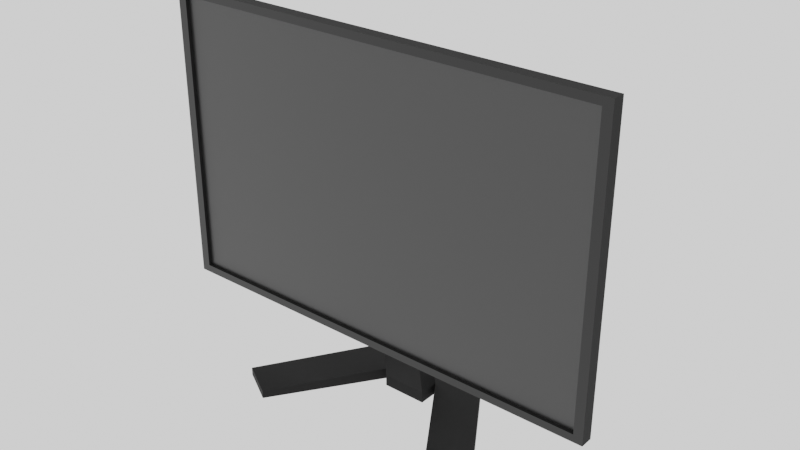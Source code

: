 # Source: monitor.blend  (saved by Blender 2.82.7; exported with 4.5.12 LTS)
import bpy
from mathutils import Matrix  # noqa: F401  (used for matrix-valued properties, if any)

bpy.ops.wm.read_factory_settings(use_empty=True)
scene = bpy.context.scene
scene.name = 'Scene'

# ---- collections
col_collection = bpy.data.collections.new('Collection'); scene.collection.children.link(col_collection)

# ---- materials (node trees are filled in below, after node groups)
mat_plastic = bpy.data.materials.new('Plastic')
mat_shiny = bpy.data.materials.new('Shiny')
mat_screen = bpy.data.materials.new('Screen')
mat_blue = bpy.data.materials.new('Blue')
mat_metal = bpy.data.materials.new('Metal')

# ---- material node trees
mat_plastic.use_nodes = True; mat_plastic.node_tree.nodes.clear()
_N = mat_plastic.node_tree.nodes; _L = mat_plastic.node_tree.links
n0 = _N.new('ShaderNodeOutputMaterial'); n0.name = 'Material Output'; n0.location = (300, 300)
n1 = _N.new('ShaderNodeBsdfPrincipled'); n1.name = 'Principled BSDF'; n1.location = (10, 300)
n1.distribution = 'GGX'
n1.subsurface_method = 'BURLEY'
n1.inputs[0].default_value = (0.002579, 0.002579, 0.002579, 1.0)
n1.inputs[2].default_value = 0.8472
n1.inputs[3].default_value = 1.45
n1.inputs[27].default_value = (0.0, 0.0, 0.0, 1.0)
n1.inputs[28].default_value = 1.0
_L.new(n1.outputs[0], n0.inputs[0])
n0.is_active_output = True
mat_shiny.use_nodes = True; mat_shiny.node_tree.nodes.clear()
_N = mat_shiny.node_tree.nodes; _L = mat_shiny.node_tree.links
n0 = _N.new('ShaderNodeOutputMaterial'); n0.name = 'Material Output'; n0.location = (300, 300)
n1 = _N.new('ShaderNodeBsdfPrincipled'); n1.name = 'Principled BSDF'; n1.location = (10, 300)
n1.distribution = 'GGX'
n1.subsurface_method = 'BURLEY'
n1.inputs[0].default_value = (0.01002, 0.01002, 0.01002, 1.0)
n1.inputs[2].default_value = 0.02778
n1.inputs[3].default_value = 1.45
n1.inputs[27].default_value = (0.0, 0.0, 0.0, 1.0)
n1.inputs[28].default_value = 1.0
_L.new(n1.outputs[0], n0.inputs[0])
n0.is_active_output = True
mat_screen.use_nodes = True; mat_screen.node_tree.nodes.clear()
_N = mat_screen.node_tree.nodes; _L = mat_screen.node_tree.links
n0 = _N.new('ShaderNodeOutputMaterial'); n0.name = 'Material Output'; n0.location = (300, 300)
n1 = _N.new('ShaderNodeBsdfPrincipled'); n1.name = 'Principled BSDF'; n1.location = (10, 300)
n1.distribution = 'GGX'
n1.subsurface_method = 'BURLEY'
n1.inputs[0].default_value = (0.008076, 0.008076, 0.008076, 1.0)
n1.inputs[2].default_value = 0.3889
n1.inputs[3].default_value = 1.45
n1.inputs[13].default_value = 1.0
n1.inputs[27].default_value = (0.0, 0.0, 0.0, 1.0)
n1.inputs[28].default_value = 1.0
_L.new(n1.outputs[0], n0.inputs[0])
n0.is_active_output = True
mat_blue.use_nodes = True; mat_blue.node_tree.nodes.clear()
_N = mat_blue.node_tree.nodes; _L = mat_blue.node_tree.links
n0 = _N.new('ShaderNodeOutputMaterial'); n0.name = 'Material Output'; n0.location = (300, 300)
n1 = _N.new('ShaderNodeBsdfPrincipled'); n1.name = 'Principled BSDF'; n1.location = (10, 300)
n1.distribution = 'GGX'
n1.subsurface_method = 'BURLEY'
n1.inputs[0].default_value = (0.03482, 0.1092, 0.8, 1.0)
n1.inputs[1].default_value = 0.1111
n1.inputs[3].default_value = 1.45
n1.inputs[27].default_value = (0.0, 0.0, 0.0, 1.0)
n1.inputs[28].default_value = 1.0
_L.new(n1.outputs[0], n0.inputs[0])
n0.is_active_output = True
mat_metal.use_nodes = True; mat_metal.node_tree.nodes.clear()
_N = mat_metal.node_tree.nodes; _L = mat_metal.node_tree.links
n0 = _N.new('ShaderNodeOutputMaterial'); n0.name = 'Material Output'; n0.location = (300, 300)
n1 = _N.new('ShaderNodeBsdfPrincipled'); n1.name = 'Principled BSDF'; n1.location = (10, 300)
n1.distribution = 'GGX'
n1.subsurface_method = 'BURLEY'
n1.inputs[0].default_value = (0.4969, 0.4969, 0.4969, 1.0)
n1.inputs[1].default_value = 0.8611
n1.inputs[2].default_value = 0.2639
n1.inputs[3].default_value = 1.45
n1.inputs[27].default_value = (0.0, 0.0, 0.0, 1.0)
n1.inputs[28].default_value = 1.0
_L.new(n1.outputs[0], n0.inputs[0])
n0.is_active_output = True

# ---- world
world_world = bpy.data.worlds.new('World'); scene.world = world_world
world_world.use_nodes = True; world_world.node_tree.nodes.clear()
_N = world_world.node_tree.nodes; _L = world_world.node_tree.links
n0 = _N.new('ShaderNodeOutputWorld'); n0.name = 'World Output'; n0.location = (300, 300)
n1 = _N.new('ShaderNodeBackground'); n1.name = 'Background'; n1.location = (10, 300)
n1.inputs[0].default_value = (1.0, 1.0, 1.0, 1.0)
_L.new(n1.outputs[0], n0.inputs[0])
n0.is_active_output = True
world_world.color = (0.9849, 0.9613, 0.7472)
world_world.use_sun_shadow = False
world_world.sun_shadow_jitter_overblur = 0.0

# ---- meshes
me_cube_001 = bpy.data.meshes.new('Cube.001')
me_cube_001.from_pydata([(-0.3008, 14.98, -0.1934), (-0.2924, 15.33, -0.1934), (-0.3043, 14.13, -0.1934), (-0.3008, 13.27, -0.1934), (-0.2924, 12.92, -0.1934), (-0.284, 13.27, -0.1934), (-0.2805, 14.13, -0.1934), (-0.284, 14.98, -0.1934), (-0.1384, 14.98, -0.1934), (-0.13, 15.33, -0.1934), (-0.1419, 14.13, -0.1934), (-0.1384, 13.27, -0.1934), (-0.13, 12.92, -0.1934), (-0.1216, 13.27, -0.1934), (-0.1181, 14.13, -0.1934), (-0.1216, 14.98, -0.1934), (-0.9595, -1.0, -0.9486), (-0.9595, -1.0, 0.9486), (-0.1827, 12.92, -0.2118), (-0.3546, 9.355, 0.2118), (0.9595, -1.0, -0.9486), (0.9595, -1.0, 0.9486), (0.1822, 13.21, -0.2118), (0.3546, 9.355, 0.2118), (-1.0, -1.0, -1.0), (-1.0, -1.0, 1.0), (1.0, -1.0, 1.0), (1.0, -1.0, -1.0), (-0.9595, 0.5288, -0.9486), (-0.9595, 0.5288, 0.9486), (0.9595, 0.5288, 0.9486), (0.9595, 0.5288, -0.9486), (-1.0, 4.61, 1.0), (-1.0, 4.61, -1.0), (1.0, 4.61, -1.0), (1.0, 4.61, 1.0), (-0.3546, 19.73, 0.2118), (0.1822, 15.88, -0.2118), (0.3546, 19.73, 0.2118), (0.2446, 13.21, -0.2118), (-0.2442, 12.92, -0.2118), (0.2446, 15.88, -0.2118), (0.1008, 21.44, -1.466), (-0.1008, 21.44, -1.466), (0.1008, 30.58, -1.466), (-0.1008, 30.58, -1.466), (0.1008, 21.44, -1.545), (-0.1008, 21.44, -1.545), (0.1008, 30.58, -1.545), (-0.1008, 30.58, -1.545), (0.22, 48.63, -1.466), (-0.22, 48.63, -1.466), (0.22, 48.63, -1.545), (-0.22, 48.63, -1.545), (0.4375, -21.06, -1.533), (0.4375, -21.06, -1.478), (0.6007, -11.67, -1.533), (0.6007, -11.67, -1.478), (-0.4375, -21.06, -1.533), (-0.4375, -21.06, -1.478), (-0.6007, -11.67, -1.533), (-0.6007, -11.67, -1.478), (0.1146, 58.49, -1.466), (-0.1146, 58.49, -1.466), (0.1146, 58.49, -1.545), (-0.1146, 58.49, -1.545), (0.3546, 9.355, -0.2118), (0.3546, 19.73, -0.2118), (0.07221, 11.27, -0.2118), (0.07221, 17.82, -0.2118), (0.2446, 13.21, -0.192), (0.2446, 15.88, -0.192), (0.1822, 13.21, -0.192), (0.1822, 15.88, -0.192), (-0.3546, 19.73, -0.2118), (-0.3546, 9.355, -0.2118), (-0.07221, 17.82, -0.2118), (-0.07221, 11.27, -0.2118), (-0.1827, 15.71, -0.2118), (-0.191, 16.58, -0.2118), (-0.236, 16.58, -0.2118), (-0.2442, 15.71, -0.2118), (-0.1827, 12.92, -0.1872), (-0.2442, 12.92, -0.1872), (-0.1827, 15.71, -0.1872), (-0.191, 16.58, -0.1872), (-0.236, 16.58, -0.1872), (-0.2442, 15.71, -0.1872), (-0.2924, 15.33, -0.2118), (-0.13, 15.33, -0.2118), (-0.1384, 14.98, -0.2118), (-0.1216, 14.98, -0.2118), (-0.284, 14.98, -0.2118), (-0.3008, 14.98, -0.2118), (-0.2805, 14.13, -0.2118), (-0.1419, 14.13, -0.2118), (-0.3043, 14.13, -0.2118), (-0.1181, 14.13, -0.2118), (-0.1384, 13.27, -0.2118), (-0.284, 13.27, -0.2118), (-0.3008, 13.27, -0.2118), (-0.1216, 13.27, -0.2118), (-0.13, 12.92, -0.2118), (-0.2924, 12.92, -0.2118)], [], [(0, 1, 7, 6, 5, 4, 3, 2), (8, 9, 15, 14, 13, 12, 11, 10), (24, 25, 32, 33), (19, 23, 38, 36), (34, 35, 26, 27), (20, 21, 30, 31), (33, 34, 27, 24), (35, 32, 25, 26), (16, 17, 25, 24), (21, 20, 27, 26), (20, 16, 24, 27), (17, 21, 26, 25), (31, 30, 29, 28), (16, 20, 31, 28), (17, 16, 28, 29), (21, 17, 29, 30), (19, 75, 33, 32), (75, 66, 34, 33), (23, 19, 32, 35), (66, 23, 35, 34), (74, 36, 38, 67), (75, 19, 36, 74), (23, 66, 67, 38), (77, 76, 45, 43), (77, 68, 66, 75), (69, 76, 74, 67), (79, 80, 74, 76), (39, 22, 72, 70), (42, 43, 47, 46), (68, 77, 43, 42), (69, 68, 42, 44), (76, 69, 44, 45), (46, 47, 49, 48), (44, 42, 46, 48), (48, 49, 53, 52), (43, 45, 49, 47), (51, 50, 62, 63), (50, 44, 55, 57), (45, 44, 50, 51), (53, 49, 58, 60), (55, 54, 56, 57), (52, 50, 57, 56), (44, 48, 54, 55), (48, 52, 56, 54), (58, 59, 61, 60), (45, 51, 61, 59), (51, 53, 60, 61), (49, 45, 59, 58), (63, 62, 64, 65), (53, 51, 63, 65), (52, 53, 65, 64), (50, 52, 64, 62), (39, 41, 67, 66), (37, 22, 68, 69), (22, 39, 66, 68), (41, 37, 69, 67), (72, 73, 71, 70), (41, 39, 70, 71), (37, 41, 71, 73), (22, 37, 73, 72), (18, 40, 83, 82), (40, 18, 77, 75), (80, 81, 40, 94, 92, 88, 93, 96, 75, 74), (80, 79, 85, 86), (18, 78, 79, 76, 77, 97, 91, 89, 90, 95), (84, 82, 83, 87), (84, 87, 86, 85), (40, 81, 87, 83), (78, 18, 82, 84), (81, 80, 86, 87), (79, 78, 84, 85), (92, 7, 1, 88), (94, 6, 7, 92), (88, 1, 0, 93), (99, 5, 6, 94), (103, 4, 5, 99), (100, 3, 4, 103), (101, 13, 14, 97), (98, 102, 101, 97, 77, 18, 95), (93, 0, 2, 96), (75, 96, 100, 103, 99, 94, 40), (89, 9, 8, 90), (95, 10, 11, 98), (90, 8, 10, 95), (98, 11, 12, 102), (91, 15, 9, 89), (102, 12, 13, 101), (97, 14, 15, 91), (96, 2, 3, 100)])
me_cube_001.polygons.foreach_set('material_index', [4, 4, 0, 0, 0, 0, 0, 0, 1, 1, 1, 1, 2, 0, 0, 0, 0, 0, 0, 0, 0, 0, 0, 0, 0, 0, 0, 4, 0, 0, 0, 0, 0, 0, 0, 0, 0, 0, 0, 0, 0, 0, 0, 0, 0, 0, 0, 0, 0, 0, 0, 0, 0, 0, 0, 0, 4, 4, 4, 4, 4, 0, 0, 4, 0, 3, 0, 4, 4, 4, 4, 4, 4, 4, 4, 4, 4, 4, 0, 4, 0, 4, 4, 4, 4, 4, 4, 4, 4])
_uv = me_cube_001.uv_layers.new(name='UVMap')
_uv.uv.foreach_set('vector', [0.0, 0.0, 0.0, 0.0, 0.0, 0.0, 0.0, 0.0, 0.0, 0.0, 0.0, 0.0, 0.0, 0.0, 0.0, 0.0, 0.0, 0.0, 0.0, 0.0, 0.0, 0.0, 0.0, 0.0, 0.0, 0.0, 0.0, 0.0, 0.0, 0.0, 0.0, 0.0, 0.375, 0.0, 0.625, 0.0, 0.625, 0.25, 0.375, 0.25, 0.5443, 0.3307, 0.5443, 0.4193, 0.5443, 0.4193, 0.5443, 0.3307, 0.375, 0.5, 0.625, 0.5, 0.625, 0.75, 0.375, 0.75, 0.3814, 0.7564, 0.6186, 0.7564, 0.6186, 0.7564, 0.3814, 0.7564, 0.125, 0.5, 0.375, 0.5, 0.375, 0.75, 0.125, 0.75, 0.625, 0.5, 0.875, 0.5, 0.875, 0.75, 0.625, 0.75, 0.3814, 0.9936, 0.6186, 0.9936, 0.625, 1.0, 0.375, 1.0, 0.6186, 0.7564, 0.3814, 0.7564, 0.375, 0.75, 0.625, 0.75, 0.3814, 0.7564, 0.3814, 0.9936, 0.375, 1.0, 0.375, 0.75, 0.6186, 0.9936, 0.6186, 0.7564, 0.625, 0.75, 0.625, 1.0, 0.3814, 0.7564, 0.6186, 0.7564, 0.6186, 0.9936, 0.3814, 0.9936, 0.3814, 0.9936, 0.3814, 0.7564, 0.3814, 0.7564, 0.3814, 0.9936, 0.6186, 0.9936, 0.3814, 0.9936, 0.3814, 0.9936, 0.6186, 0.9936, 0.6186, 0.7564, 0.6186, 0.9936, 0.6186, 0.9936, 0.6186, 0.7564, 0.5443, 0.3307, 0.4557, 0.3307, 0.375, 0.25, 0.625, 0.25, 0.4557, 0.3307, 0.4557, 0.4193, 0.375, 0.5, 0.375, 0.25, 0.5443, 0.4193, 0.5443, 0.3307, 0.625, 0.25, 0.625, 0.5, 0.4557, 0.4193, 0.5443, 0.4193, 0.625, 0.5, 0.375, 0.5, 0.4557, 0.3307, 0.5443, 0.3307, 0.5443, 0.4193, 0.4557, 0.4193, 0.4557, 0.3307, 0.5443, 0.3307, 0.5443, 0.3307, 0.4557, 0.3307, 0.5443, 0.4193, 0.4557, 0.4193, 0.4557, 0.4193, 0.5443, 0.4193, 0.4557, 0.3586, 0.4557, 0.3586, 0.4557, 0.3586, 0.4557, 0.3586, 0.4557, 0.3586, 0.4557, 0.3914, 0.4557, 0.4193, 0.4557, 0.3307, 0.4557, 0.3914, 0.4557, 0.3586, 0.4557, 0.3307, 0.4557, 0.4193, 0.4557, 0.3522, 0.4557, 0.338, 0.4557, 0.3307, 0.4557, 0.3586, 0.4557, 0.4103, 0.4557, 0.4005, 0.4557, 0.4005, 0.4557, 0.4103, 0.4557, 0.3914, 0.4557, 0.3586, 0.4557, 0.3586, 0.4557, 0.3914, 0.4557, 0.3914, 0.4557, 0.3586, 0.4557, 0.3586, 0.4557, 0.3914, 0.4557, 0.3914, 0.4557, 0.3914, 0.4557, 0.3914, 0.4557, 0.3914, 0.4557, 0.3586, 0.4557, 0.3914, 0.4557, 0.3914, 0.4557, 0.3586, 0.4557, 0.3914, 0.4557, 0.3586, 0.4557, 0.3586, 0.4557, 0.3914, 0.4557, 0.3914, 0.4557, 0.3914, 0.4557, 0.3914, 0.4557, 0.3914, 0.4557, 0.3914, 0.4557, 0.3586, 0.4557, 0.3586, 0.4557, 0.3914, 0.4557, 0.3586, 0.4557, 0.3586, 0.4557, 0.3586, 0.4557, 0.3586, 0.4557, 0.3586, 0.4557, 0.3914, 0.4557, 0.3914, 0.4557, 0.3586, 0.4557, 0.3914, 0.4557, 0.3914, 0.4557, 0.3914, 0.4557, 0.3914, 0.4557, 0.3586, 0.4557, 0.3914, 0.4557, 0.3914, 0.4557, 0.3586, 0.4557, 0.3586, 0.4557, 0.3586, 0.4557, 0.3586, 0.4557, 0.3586, 0.4557, 0.3914, 0.4557, 0.3914, 0.4557, 0.3914, 0.4557, 0.3914, 0.4557, 0.3914, 0.4557, 0.3914, 0.4557, 0.3914, 0.4557, 0.3914, 0.4557, 0.3914, 0.4557, 0.3914, 0.4557, 0.3914, 0.4557, 0.3914, 0.4557, 0.3914, 0.4557, 0.3914, 0.4557, 0.3914, 0.4557, 0.3914, 0.4557, 0.3586, 0.4557, 0.3586, 0.4557, 0.3586, 0.4557, 0.3586, 0.4557, 0.3586, 0.4557, 0.3586, 0.4557, 0.3586, 0.4557, 0.3586, 0.4557, 0.3586, 0.4557, 0.3586, 0.4557, 0.3586, 0.4557, 0.3586, 0.4557, 0.3586, 0.4557, 0.3586, 0.4557, 0.3586, 0.4557, 0.3586, 0.4557, 0.3586, 0.4557, 0.3914, 0.4557, 0.3914, 0.4557, 0.3586, 0.4557, 0.3586, 0.4557, 0.3586, 0.4557, 0.3586, 0.4557, 0.3586, 0.4557, 0.3914, 0.4557, 0.3586, 0.4557, 0.3586, 0.4557, 0.3914, 0.4557, 0.3914, 0.4557, 0.3914, 0.4557, 0.3914, 0.4557, 0.3914, 0.4557, 0.4103, 0.4557, 0.4103, 0.4557, 0.4193, 0.4557, 0.4193, 0.4557, 0.4005, 0.4557, 0.4005, 0.4557, 0.3914, 0.4557, 0.3914, 0.4557, 0.4005, 0.4557, 0.4103, 0.4557, 0.4193, 0.4557, 0.3914, 0.4557, 0.4103, 0.4557, 0.4005, 0.4557, 0.3914, 0.4557, 0.4193, 0.4557, 0.4005, 0.4557, 0.4005, 0.4557, 0.4103, 0.4557, 0.4103, 0.4557, 0.4103, 0.4557, 0.4103, 0.4557, 0.4103, 0.4557, 0.4103, 0.4557, 0.4005, 0.4557, 0.4103, 0.4557, 0.4103, 0.4557, 0.4005, 0.4557, 0.4005, 0.4557, 0.4005, 0.4557, 0.4005, 0.4557, 0.4005, 0.4557, 0.3509, 0.4557, 0.3384, 0.4557, 0.3384, 0.4557, 0.3509, 0.4557, 0.3384, 0.4557, 0.3509, 0.4557, 0.3586, 0.4557, 0.3307, 0.4557, 0.338, 0.4557, 0.3384, 0.4557, 0.3384, 0.4557, 0.3358, 0.4557, 0.3356, 0.4557, 0.335, 0.4557, 0.3344, 0.4557, 0.3342, 0.4557, 0.3307, 0.4557, 0.3307, 0.4557, 0.338, 0.4557, 0.3522, 0.4557, 0.3522, 0.4557, 0.338, 0.4557, 0.3509, 0.4557, 0.3509, 0.4557, 0.3522, 0.4557, 0.3586, 0.4557, 0.3586, 0.4557, 0.3554, 0.4557, 0.3551, 0.4557, 0.3546, 0.4557, 0.354, 0.4557, 0.3537, 0.4557, 0.3509, 0.4557, 0.3509, 0.4557, 0.3384, 0.4557, 0.3384, 0.4557, 0.3509, 0.4557, 0.3384, 0.4557, 0.338, 0.4557, 0.3522, 0.4557, 0.3384, 0.4557, 0.3384, 0.4557, 0.3384, 0.4557, 0.3384, 0.4557, 0.3509, 0.4557, 0.3509, 0.4557, 0.3509, 0.4557, 0.3509, 0.4557, 0.3384, 0.4557, 0.338, 0.4557, 0.338, 0.4557, 0.3384, 0.4557, 0.3522, 0.4557, 0.3509, 0.4557, 0.3509, 0.4557, 0.3522, 0.0, 0.0, 0.0, 0.0, 0.0, 0.0, 0.0, 0.0, 0.0, 0.0, 0.0, 0.0, 0.0, 0.0, 0.0, 0.0, 0.0, 0.0, 0.0, 0.0, 0.0, 0.0, 0.0, 0.0, 0.0, 0.0, 0.0, 0.0, 0.0, 0.0, 0.0, 0.0, 0.0, 0.0, 0.0, 0.0, 0.0, 0.0, 0.0, 0.0, 0.0, 0.0, 0.0, 0.0, 0.0, 0.0, 0.0, 0.0, 0.0, 0.0, 0.0, 0.0, 0.0, 0.0, 0.0, 0.0, 0.4557, 0.354, 0.4557, 0.3546, 0.4557, 0.3551, 0.4557, 0.3554, 0.4557, 0.3586, 0.4557, 0.3509, 0.4557, 0.3537, 0.0, 0.0, 0.0, 0.0, 0.0, 0.0, 0.0, 0.0, 0.4557, 0.3307, 0.4557, 0.3342, 0.4557, 0.3344, 0.4557, 0.335, 0.4557, 0.3356, 0.4557, 0.3358, 0.4557, 0.3384, 0.0, 0.0, 0.0, 0.0, 0.0, 0.0, 0.0, 0.0, 0.0, 0.0, 0.0, 0.0, 0.0, 0.0, 0.0, 0.0, 0.0, 0.0, 0.0, 0.0, 0.0, 0.0, 0.0, 0.0, 0.0, 0.0, 0.0, 0.0, 0.0, 0.0, 0.0, 0.0, 0.0, 0.0, 0.0, 0.0, 0.0, 0.0, 0.0, 0.0, 0.0, 0.0, 0.0, 0.0, 0.0, 0.0, 0.0, 0.0, 0.0, 0.0, 0.0, 0.0, 0.0, 0.0, 0.0, 0.0, 0.0, 0.0, 0.0, 0.0, 0.0, 0.0, 0.0, 0.0])
me_cube_001.materials.append(mat_plastic)
me_cube_001.materials.append(mat_shiny)
me_cube_001.materials.append(mat_screen)
me_cube_001.materials.append(mat_blue)
me_cube_001.materials.append(mat_metal)
me_cube_001.use_remesh_fix_poles = True
me_cube_001.use_remesh_preserve_attributes = False
me_cube_001.use_mirror_vertex_groups = False
me_cube_001.update()
me_circle = bpy.data.meshes.new('Circle')
me_circle.from_pydata([(0.3752, 0.01482, 0.2051), (0.3714, 0.01322, 0.2051), (0.3698, 0.009363, 0.2051), (0.3714, 0.005502, 0.2051), (0.3752, 0.003903, 0.2051), (0.3791, 0.005502, 0.2051), (0.3807, 0.009363, 0.2051), (0.3791, 0.01322, 0.2051), (0.3714, 0.01322, 0.2114), (0.3752, 0.01482, 0.2114), (0.3698, 0.009363, 0.2114), (0.3714, 0.005502, 0.2114), (0.3752, 0.003903, 0.2114), (0.3791, 0.005502, 0.2114), (0.3807, 0.009363, 0.2114), (0.3791, 0.01322, 0.2114), (0.3409, 0.01482, 0.2051), (0.337, 0.01322, 0.2051), (0.3354, 0.009363, 0.2051), (0.337, 0.005502, 0.2051), (0.3409, 0.003903, 0.2051), (0.3448, 0.005502, 0.2051), (0.3464, 0.009363, 0.2051), (0.3448, 0.01322, 0.2051), (0.337, 0.01322, 0.2114), (0.3409, 0.01482, 0.2114), (0.3354, 0.009363, 0.2114), (0.337, 0.005502, 0.2114), (0.3409, 0.003903, 0.2114), (0.3448, 0.005502, 0.2114), (0.3464, 0.009363, 0.2114), (0.3448, 0.01322, 0.2114), (0.3075, 0.01482, 0.2051), (0.3037, 0.01322, 0.2051), (0.3021, 0.009363, 0.2051), (0.3037, 0.005502, 0.2051), (0.3075, 0.003903, 0.2051), (0.3114, 0.005502, 0.2051), (0.313, 0.009363, 0.2051), (0.3114, 0.01322, 0.2051), (0.3037, 0.01322, 0.2114), (0.3075, 0.01482, 0.2114), (0.3021, 0.009363, 0.2114), (0.3037, 0.005502, 0.2114), (0.3075, 0.003903, 0.2114), (0.3114, 0.005502, 0.2114), (0.313, 0.009363, 0.2114), (0.3114, 0.01322, 0.2114)], [], [(1, 0, 7, 6, 5, 4, 3, 2), (8, 10, 11, 12, 13, 14, 15, 9), (6, 7, 15, 14), (4, 5, 13, 12), (2, 3, 11, 10), (0, 1, 8, 9), (7, 0, 9, 15), (5, 6, 14, 13), (3, 4, 12, 11), (1, 2, 10, 8), (17, 16, 23, 22, 21, 20, 19, 18), (24, 26, 27, 28, 29, 30, 31, 25), (22, 23, 31, 30), (20, 21, 29, 28), (18, 19, 27, 26), (16, 17, 24, 25), (23, 16, 25, 31), (21, 22, 30, 29), (19, 20, 28, 27), (17, 18, 26, 24), (33, 32, 39, 38, 37, 36, 35, 34), (40, 42, 43, 44, 45, 46, 47, 41), (38, 39, 47, 46), (36, 37, 45, 44), (34, 35, 43, 42), (32, 33, 40, 41), (39, 32, 41, 47), (37, 38, 46, 45), (35, 36, 44, 43), (33, 34, 42, 40)])
_uv = me_circle.uv_layers.new(name='UVMap')
_uv.uv.foreach_set('vector', [0.0, 0.0, 0.0, 0.0, 0.0, 0.0, 0.0, 0.0, 0.0, 0.0, 0.0, 0.0, 0.0, 0.0, 0.0, 0.0, 0.0, 0.0, 0.0, 0.0, 0.0, 0.0, 0.0, 0.0, 0.0, 0.0, 0.0, 0.0, 0.0, 0.0, 0.0, 0.0, 0.0, 0.0, 0.0, 0.0, 0.0, 0.0, 0.0, 0.0, 0.0, 0.0, 0.0, 0.0, 0.0, 0.0, 0.0, 0.0, 0.0, 0.0, 0.0, 0.0, 0.0, 0.0, 0.0, 0.0, 0.0, 0.0, 0.0, 0.0, 0.0, 0.0, 0.0, 0.0, 0.0, 0.0, 0.0, 0.0, 0.0, 0.0, 0.0, 0.0, 0.0, 0.0, 0.0, 0.0, 0.0, 0.0, 0.0, 0.0, 0.0, 0.0, 0.0, 0.0, 0.0, 0.0, 0.0, 0.0, 0.0, 0.0, 0.0, 0.0, 0.0, 0.0, 0.0, 0.0, 0.0, 0.0, 0.0, 0.0, 0.0, 0.0, 0.0, 0.0, 0.0, 0.0, 0.0, 0.0, 0.0, 0.0, 0.0, 0.0, 0.0, 0.0, 0.0, 0.0, 0.0, 0.0, 0.0, 0.0, 0.0, 0.0, 0.0, 0.0, 0.0, 0.0, 0.0, 0.0, 0.0, 0.0, 0.0, 0.0, 0.0, 0.0, 0.0, 0.0, 0.0, 0.0, 0.0, 0.0, 0.0, 0.0, 0.0, 0.0, 0.0, 0.0, 0.0, 0.0, 0.0, 0.0, 0.0, 0.0, 0.0, 0.0, 0.0, 0.0, 0.0, 0.0, 0.0, 0.0, 0.0, 0.0, 0.0, 0.0, 0.0, 0.0, 0.0, 0.0, 0.0, 0.0, 0.0, 0.0, 0.0, 0.0, 0.0, 0.0, 0.0, 0.0, 0.0, 0.0, 0.0, 0.0, 0.0, 0.0, 0.0, 0.0, 0.0, 0.0, 0.0, 0.0, 0.0, 0.0, 0.0, 0.0, 0.0, 0.0, 0.0, 0.0, 0.0, 0.0, 0.0, 0.0, 0.0, 0.0, 0.0, 0.0, 0.0, 0.0, 0.0, 0.0, 0.0, 0.0, 0.0, 0.0, 0.0, 0.0, 0.0, 0.0, 0.0, 0.0, 0.0, 0.0, 0.0, 0.0, 0.0, 0.0, 0.0, 0.0, 0.0, 0.0, 0.0, 0.0, 0.0, 0.0, 0.0, 0.0, 0.0, 0.0, 0.0, 0.0, 0.0, 0.0, 0.0, 0.0, 0.0, 0.0, 0.0, 0.0, 0.0, 0.0, 0.0, 0.0, 0.0, 0.0, 0.0, 0.0, 0.0, 0.0, 0.0, 0.0, 0.0, 0.0, 0.0, 0.0, 0.0, 0.0, 0.0, 0.0, 0.0, 0.0, 0.0, 0.0, 0.0, 0.0, 0.0, 0.0, 0.0, 0.0, 0.0, 0.0, 0.0, 0.0, 0.0, 0.0, 0.0, 0.0, 0.0, 0.0])
me_circle.materials.append(mat_plastic)
me_circle.use_remesh_fix_poles = True
me_circle.use_remesh_preserve_attributes = False
me_circle.use_mirror_vertex_groups = False
me_circle.update()

# ---- objects
ob_cube = bpy.data.objects.new('Cube', me_cube_001)
ob_circle = bpy.data.objects.new('Circle', me_circle)

# ---- transforms, parenting, visibility, modifiers, constraints
ob_cube.location = (0.0, 0.0, 0.4605)
ob_cube.scale = (0.4573, 0.004523, 0.2983)
ob_cube.lineart.crease_threshold = 0.0
ob_circle.parent = ob_cube
ob_circle.matrix_parent_inverse = Matrix(((2.187, -0.0, 0.0, -0.0), (-0.0, 221.1, -0.0, 0.0), (0.0, -0.0, 3.353, -1.544), (-0.0, 0.0, -0.0, 1.0)))
ob_circle.location = (0.0, 0.0, -0.04452)
ob_circle.lineart.crease_threshold = 0.0

# ---- collection membership
col_collection.objects.link(ob_cube)
col_collection.objects.link(ob_circle)

# ---- scene / render settings (as saved in the file)
scene.frame_start = 1; scene.frame_end = 250; scene.frame_set(1)
scene.render.engine = 'CYCLES'
scene.cycles.use_denoising = False
scene.cycles.samples = 128
scene.cycles.sampling_pattern = 'TABULATED_SOBOL'
scene.cycles.use_adaptive_sampling = False
scene.cycles.use_light_tree = False
scene.view_settings.view_transform = 'Filmic'
bpy.context.view_layer.update()

# ---- added for rendering (the .blend has no active camera): camera
cam_auto = bpy.data.cameras.new('AutoCamera')
cam_auto.lens = 50.0
cam_auto.sensor_width = 36.0
cam_auto.clip_end = 1000.0
ob_auto_camera = bpy.data.objects.new('AutoCamera', cam_auto)
scene.collection.objects.link(ob_auto_camera)
ob_auto_camera.location = (1.14895, -1.29408, 1.29842)
ob_auto_camera.rotation_euler = (1.09748, -7.21219e-08, 0.694738)
scene.camera = ob_auto_camera
bpy.context.view_layer.update()
